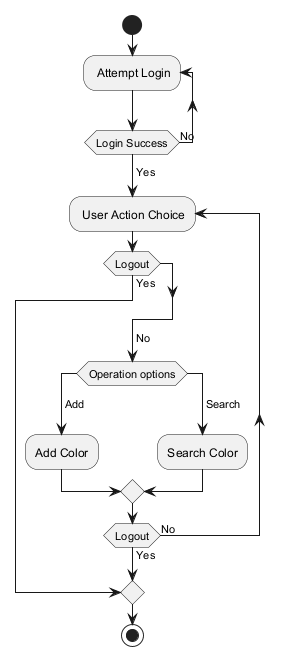

The diagram above was rendered by PlantUML. Its source (embedded in the PNG):
@startuml

start

repeat: Attempt Login;
repeat while (Login Success) is (No)
->Yes;

repeat: User Action Choice;
if (Logout) then (Yes)
      
      break
    endif
    ->No;
    
    switch (Operation options)
        case ( Add )
        :Add Color;
        case ( Search ) 
        :Search Color;
    endswitch

repeat while (Logout) is (No) not (Yes)


stop

@enduml